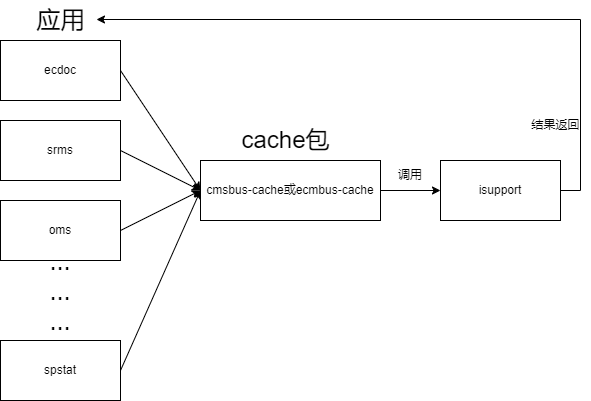

The diagram above was exported from draw.io. Its source (the exported page's mxGraphModel, read from the mxfile embedded in the PNG):
<mxGraphModel dx="1098" dy="828" grid="1" gridSize="10" guides="1" tooltips="1" connect="1" arrows="1" fold="1" page="1" pageScale="1" pageWidth="827" pageHeight="1169" math="0" shadow="0">
  <root>
    <mxCell id="WIyWlLk6GJQsqaUBKTNV-0" />
    <mxCell id="WIyWlLk6GJQsqaUBKTNV-1" parent="WIyWlLk6GJQsqaUBKTNV-0" />
    <mxCell id="RBnkbizwVQeabZr_0mgk-16" style="rounded=0;orthogonalLoop=1;jettySize=auto;html=1;exitX=1;exitY=0.5;exitDx=0;exitDy=0;entryX=0;entryY=0.5;entryDx=0;entryDy=0;" edge="1" parent="WIyWlLk6GJQsqaUBKTNV-1" source="RBnkbizwVQeabZr_0mgk-17" target="RBnkbizwVQeabZr_0mgk-26">
      <mxGeometry relative="1" as="geometry" />
    </mxCell>
    <mxCell id="RBnkbizwVQeabZr_0mgk-17" value="ecdoc" style="rounded=0;whiteSpace=wrap;html=1;" vertex="1" parent="WIyWlLk6GJQsqaUBKTNV-1">
      <mxGeometry x="90" y="170" width="120" height="60" as="geometry" />
    </mxCell>
    <mxCell id="RBnkbizwVQeabZr_0mgk-18" style="rounded=0;orthogonalLoop=1;jettySize=auto;html=1;exitX=1;exitY=0.5;exitDx=0;exitDy=0;" edge="1" parent="WIyWlLk6GJQsqaUBKTNV-1" source="RBnkbizwVQeabZr_0mgk-19">
      <mxGeometry relative="1" as="geometry">
        <mxPoint x="290" y="320" as="targetPoint" />
      </mxGeometry>
    </mxCell>
    <mxCell id="RBnkbizwVQeabZr_0mgk-19" value="srms" style="rounded=0;whiteSpace=wrap;html=1;" vertex="1" parent="WIyWlLk6GJQsqaUBKTNV-1">
      <mxGeometry x="90" y="250" width="120" height="60" as="geometry" />
    </mxCell>
    <mxCell id="RBnkbizwVQeabZr_0mgk-20" style="rounded=0;orthogonalLoop=1;jettySize=auto;html=1;exitX=1;exitY=0.5;exitDx=0;exitDy=0;entryX=0;entryY=0.5;entryDx=0;entryDy=0;" edge="1" parent="WIyWlLk6GJQsqaUBKTNV-1" source="RBnkbizwVQeabZr_0mgk-21" target="RBnkbizwVQeabZr_0mgk-26">
      <mxGeometry relative="1" as="geometry" />
    </mxCell>
    <mxCell id="RBnkbizwVQeabZr_0mgk-21" value="oms" style="rounded=0;whiteSpace=wrap;html=1;" vertex="1" parent="WIyWlLk6GJQsqaUBKTNV-1">
      <mxGeometry x="90" y="330" width="120" height="60" as="geometry" />
    </mxCell>
    <mxCell id="RBnkbizwVQeabZr_0mgk-22" style="rounded=0;orthogonalLoop=1;jettySize=auto;html=1;exitX=1;exitY=0.5;exitDx=0;exitDy=0;" edge="1" parent="WIyWlLk6GJQsqaUBKTNV-1" source="RBnkbizwVQeabZr_0mgk-23">
      <mxGeometry relative="1" as="geometry">
        <mxPoint x="290" y="320" as="targetPoint" />
      </mxGeometry>
    </mxCell>
    <mxCell id="RBnkbizwVQeabZr_0mgk-23" value="spstat" style="rounded=0;whiteSpace=wrap;html=1;" vertex="1" parent="WIyWlLk6GJQsqaUBKTNV-1">
      <mxGeometry x="90" y="470" width="120" height="60" as="geometry" />
    </mxCell>
    <mxCell id="RBnkbizwVQeabZr_0mgk-24" value="应用" style="text;html=1;align=center;verticalAlign=middle;resizable=0;points=[];autosize=1;strokeColor=none;fillColor=none;fontSize=24;" vertex="1" parent="WIyWlLk6GJQsqaUBKTNV-1">
      <mxGeometry x="115" y="130" width="70" height="40" as="geometry" />
    </mxCell>
    <mxCell id="RBnkbizwVQeabZr_0mgk-34" style="edgeStyle=orthogonalEdgeStyle;rounded=0;orthogonalLoop=1;jettySize=auto;html=1;exitX=1;exitY=0.5;exitDx=0;exitDy=0;entryX=0;entryY=0.5;entryDx=0;entryDy=0;" edge="1" parent="WIyWlLk6GJQsqaUBKTNV-1" source="RBnkbizwVQeabZr_0mgk-26" target="RBnkbizwVQeabZr_0mgk-33">
      <mxGeometry relative="1" as="geometry" />
    </mxCell>
    <mxCell id="RBnkbizwVQeabZr_0mgk-26" value="cmsbus-cache或ecmbus-cache" style="rounded=0;whiteSpace=wrap;html=1;" vertex="1" parent="WIyWlLk6GJQsqaUBKTNV-1">
      <mxGeometry x="290" y="290" width="180" height="60" as="geometry" />
    </mxCell>
    <mxCell id="RBnkbizwVQeabZr_0mgk-27" value="&lt;font style=&quot;font-size: 24px;&quot;&gt;cache包&lt;/font&gt;" style="text;html=1;align=center;verticalAlign=middle;resizable=0;points=[];autosize=1;strokeColor=none;fillColor=none;" vertex="1" parent="WIyWlLk6GJQsqaUBKTNV-1">
      <mxGeometry x="320" y="250" width="110" height="40" as="geometry" />
    </mxCell>
    <mxCell id="RBnkbizwVQeabZr_0mgk-28" value="...&lt;br style=&quot;font-size: 25px;&quot;&gt;...&lt;br style=&quot;font-size: 25px;&quot;&gt;..." style="text;html=1;strokeColor=none;fillColor=none;align=center;verticalAlign=middle;whiteSpace=wrap;rounded=0;fontSize=25;spacing=0;" vertex="1" parent="WIyWlLk6GJQsqaUBKTNV-1">
      <mxGeometry x="120" y="380" width="60" height="80" as="geometry" />
    </mxCell>
    <mxCell id="RBnkbizwVQeabZr_0mgk-33" value="isupport" style="rounded=0;whiteSpace=wrap;html=1;" vertex="1" parent="WIyWlLk6GJQsqaUBKTNV-1">
      <mxGeometry x="530" y="290" width="120" height="60" as="geometry" />
    </mxCell>
    <mxCell id="RBnkbizwVQeabZr_0mgk-35" value="调用" style="text;html=1;strokeColor=none;fillColor=none;align=center;verticalAlign=middle;whiteSpace=wrap;rounded=0;" vertex="1" parent="WIyWlLk6GJQsqaUBKTNV-1">
      <mxGeometry x="470" y="290" width="60" height="30" as="geometry" />
    </mxCell>
    <mxCell id="RBnkbizwVQeabZr_0mgk-36" style="edgeStyle=orthogonalEdgeStyle;rounded=0;orthogonalLoop=1;jettySize=auto;html=1;exitX=1;exitY=0.5;exitDx=0;exitDy=0;entryX=1.014;entryY=0.475;entryDx=0;entryDy=0;entryPerimeter=0;" edge="1" parent="WIyWlLk6GJQsqaUBKTNV-1" source="RBnkbizwVQeabZr_0mgk-33" target="RBnkbizwVQeabZr_0mgk-24">
      <mxGeometry relative="1" as="geometry" />
    </mxCell>
    <mxCell id="RBnkbizwVQeabZr_0mgk-37" value="结果返回" style="text;html=1;align=center;verticalAlign=middle;resizable=0;points=[];autosize=1;strokeColor=none;fillColor=none;" vertex="1" parent="WIyWlLk6GJQsqaUBKTNV-1">
      <mxGeometry x="610" y="240" width="70" height="30" as="geometry" />
    </mxCell>
  </root>
</mxGraphModel>